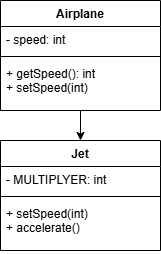

The diagram above was exported from draw.io. Its source (the exported page's mxGraphModel, read from the mxfile embedded in the PNG):
<mxGraphModel dx="540" dy="700" grid="1" gridSize="10" guides="1" tooltips="1" connect="1" arrows="1" fold="1" page="1" pageScale="1" pageWidth="827" pageHeight="1169" math="0" shadow="0">
  <root>
    <mxCell id="0" />
    <mxCell id="1" parent="0" />
    <mxCell id="2" value="Jet" style="swimlane;fontStyle=1;align=center;verticalAlign=top;childLayout=stackLayout;horizontal=1;startSize=26;horizontalStack=0;resizeParent=1;resizeParentMax=0;resizeLast=0;collapsible=1;marginBottom=0;" parent="1" vertex="1">
      <mxGeometry x="210" y="320" width="160" height="110" as="geometry" />
    </mxCell>
    <mxCell id="3" value="- MULTIPLYER: int" style="text;strokeColor=none;fillColor=none;align=left;verticalAlign=top;spacingLeft=4;spacingRight=4;overflow=hidden;rotatable=0;points=[[0,0.5],[1,0.5]];portConstraint=eastwest;" parent="2" vertex="1">
      <mxGeometry y="26" width="160" height="26" as="geometry" />
    </mxCell>
    <mxCell id="4" value="" style="line;strokeWidth=1;fillColor=none;align=left;verticalAlign=middle;spacingTop=-1;spacingLeft=3;spacingRight=3;rotatable=0;labelPosition=right;points=[];portConstraint=eastwest;strokeColor=inherit;" parent="2" vertex="1">
      <mxGeometry y="52" width="160" height="8" as="geometry" />
    </mxCell>
    <mxCell id="5" value="+ setSpeed(int)&#10;+ accelerate()" style="text;strokeColor=none;fillColor=none;align=left;verticalAlign=top;spacingLeft=4;spacingRight=4;overflow=hidden;rotatable=0;points=[[0,0.5],[1,0.5]];portConstraint=eastwest;" parent="2" vertex="1">
      <mxGeometry y="60" width="160" height="50" as="geometry" />
    </mxCell>
    <mxCell id="10" style="edgeStyle=none;html=1;" edge="1" parent="1" source="6" target="2">
      <mxGeometry relative="1" as="geometry" />
    </mxCell>
    <mxCell id="6" value="Airplane" style="swimlane;fontStyle=1;align=center;verticalAlign=top;childLayout=stackLayout;horizontal=1;startSize=26;horizontalStack=0;resizeParent=1;resizeParentMax=0;resizeLast=0;collapsible=1;marginBottom=0;" vertex="1" parent="1">
      <mxGeometry x="210" y="180" width="160" height="110" as="geometry" />
    </mxCell>
    <mxCell id="7" value="- speed: int" style="text;strokeColor=none;fillColor=none;align=left;verticalAlign=top;spacingLeft=4;spacingRight=4;overflow=hidden;rotatable=0;points=[[0,0.5],[1,0.5]];portConstraint=eastwest;" vertex="1" parent="6">
      <mxGeometry y="26" width="160" height="26" as="geometry" />
    </mxCell>
    <mxCell id="8" value="" style="line;strokeWidth=1;fillColor=none;align=left;verticalAlign=middle;spacingTop=-1;spacingLeft=3;spacingRight=3;rotatable=0;labelPosition=right;points=[];portConstraint=eastwest;strokeColor=inherit;" vertex="1" parent="6">
      <mxGeometry y="52" width="160" height="8" as="geometry" />
    </mxCell>
    <mxCell id="9" value="+ getSpeed(): int&#10;+ setSpeed(int)" style="text;strokeColor=none;fillColor=none;align=left;verticalAlign=top;spacingLeft=4;spacingRight=4;overflow=hidden;rotatable=0;points=[[0,0.5],[1,0.5]];portConstraint=eastwest;" vertex="1" parent="6">
      <mxGeometry y="60" width="160" height="50" as="geometry" />
    </mxCell>
  </root>
</mxGraphModel>